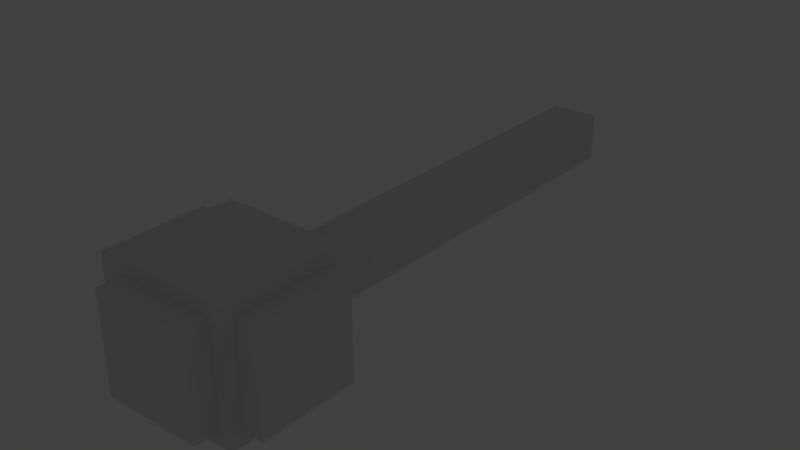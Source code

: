 # Source: room.blend  (saved by Blender 2.79.0; exported with 4.5.12 LTS)
import bpy
from mathutils import Matrix  # noqa: F401  (used for matrix-valued properties, if any)

bpy.ops.wm.read_factory_settings(use_empty=True)
scene = bpy.context.scene
scene.name = 'Scene'

# ---- collections
col_collection_1 = bpy.data.collections.new('Collection 1'); scene.collection.children.link(col_collection_1)

# ---- world
world_world = bpy.data.worlds.new('World'); scene.world = world_world
world_world.color = (0.05088, 0.05088, 0.05088)
world_world.use_sun_shadow = False
world_world.sun_shadow_jitter_overblur = 0.0
world_world.cycles.sampling_method = 'MANUAL'

# ---- lights
light_point = bpy.data.lights.new('Point', 'POINT')
light_point.transmission_factor = 0.0
light_point.energy = 100.0
light_point.shadow_buffer_clip_start = 0.5
light_point.shadow_soft_size = 0.1
light_point.shadow_maximum_resolution = 0.006
light_point.use_absolute_resolution = True

# ---- meshes
me_cube_001 = bpy.data.meshes.new('Cube.001')
me_cube_001.from_pydata([(-0.3928, -0.5, -0.3928), (-0.3928, -0.5, 0.3928), (-0.3956, 0.5, -0.3956), (-0.3956, 0.5, 0.3956), (0.5, -0.399, -0.399), (0.5, -0.399, 0.399), (0.5, 0.399, -0.399), (0.5, 0.399, 0.399), (0.3956, 0.5, 0.3956), (0.3956, 0.5, -0.3956), (0.3928, -0.5, -0.3928), (0.3928, -0.5, 0.3928), (0.6661, 0.399, 0.399), (0.6661, 0.399, -0.399), (0.6661, -0.399, -0.399), (0.6661, -0.399, 0.399), (-0.5, 0.4175, 0.4175), (-0.5, 0.4175, -0.4175), (0.5, 0.5, -0.5), (0.5, 0.5, 0.5), (-0.1936, 0.6279, 0.1936), (-0.1936, 0.6279, -0.1936), (0.1936, 0.6279, -0.1936), (0.1936, 0.6279, 0.1936), (-0.5, -0.4175, -0.4175), (-0.5, -0.4175, 0.4175), (0.5, -0.5, 0.5), (0.5, -0.5, -0.5), (-0.3928, -0.6885, -0.3928), (-0.3928, -0.6885, 0.3928), (0.3928, -0.6885, 0.3928), (0.3928, -0.6885, -0.3928), (-0.5, 0.5, -0.5), (-0.5, -0.5, -0.5), (-0.5, -0.5, 0.5), (-0.5, 0.5, 0.5), (-0.6976, 0.4175, -0.4175), (-0.6976, -0.4175, -0.4175), (-0.6976, -0.4175, 0.4175), (-0.6976, 0.4175, 0.4175), (-0.3956, 0.6279, 0.3956), (-0.3956, 0.6279, -0.3956), (0.3956, 0.6279, -0.3956), (0.3956, 0.6279, 0.3956), (-0.1936, 4.044, 0.1936), (-0.1936, 4.044, -0.1936), (0.1936, 4.044, -0.1936), (0.1936, 4.044, 0.1936)], [], [(16, 25, 38, 39), (9, 8, 43, 42), (4, 5, 15, 14), (0, 1, 29, 28), (32, 33, 27, 18), (19, 26, 34, 35), (6, 7, 19, 18), (4, 6, 18, 27), (7, 5, 26, 19), (5, 4, 27, 26), (13, 14, 15, 12), (6, 4, 14, 13), (5, 7, 12, 15), (7, 6, 13, 12), (2, 3, 35, 32), (9, 2, 32, 18), (3, 8, 19, 35), (8, 9, 18, 19), (23, 20, 44, 47), (2, 9, 42, 41), (8, 3, 40, 43), (3, 2, 41, 40), (1, 0, 33, 34), (10, 11, 26, 27), (0, 10, 27, 33), (11, 1, 34, 26), (31, 28, 29, 30), (1, 11, 30, 29), (11, 10, 31, 30), (10, 0, 28, 31), (17, 24, 33, 32), (24, 25, 34, 33), (25, 16, 35, 34), (16, 17, 32, 35), (37, 36, 39, 38), (24, 17, 36, 37), (17, 16, 39, 36), (25, 24, 37, 38), (21, 20, 40, 41), (22, 21, 41, 42), (20, 23, 43, 40), (23, 22, 42, 43), (45, 46, 47, 44), (20, 21, 45, 44), (22, 23, 47, 46), (21, 22, 46, 45)])
_uv = me_cube_001.uv_layers.new(name='UVMap')
_uv.uv.foreach_set('vector', [0.9175, 0.9175, 0.9175, 0.08253, 0.9175, 0.08253, 0.9175, 0.9175, 0.1044, 0.8956, 0.8956, 0.8956, 0.8956, 0.8956, 0.1044, 0.8956, 0.101, 0.899, 0.899, 0.899, 0.899, 0.899, 0.101, 0.899, 0.06757, 0.9324, 0.9324, 0.9324, 0.9324, 0.9324, 0.06757, 0.9324, 0.0, 0.0, 0.0, 1.0, 1.0, 1.0, 1.0, 0.0, 0.0, 0.0, 0.0, 1.0, 1.0, 1.0, 1.0, 0.0, 0.101, 0.101, 0.899, 0.101, 1.0, 0.0, 0.0, 0.0, 0.101, 0.899, 0.101, 0.101, 0.0, 0.0, 0.0, 1.0, 0.899, 0.101, 0.899, 0.899, 1.0, 1.0, 1.0, 0.0, 0.899, 0.899, 0.101, 0.899, 0.0, 1.0, 1.0, 1.0, 0.101, 0.101, 0.101, 0.899, 0.899, 0.899, 0.899, 0.101, 0.101, 0.101, 0.101, 0.899, 0.101, 0.899, 0.101, 0.101, 0.899, 0.899, 0.899, 0.101, 0.899, 0.101, 0.899, 0.899, 0.899, 0.101, 0.101, 0.101, 0.101, 0.101, 0.899, 0.101, 0.1044, 0.1044, 0.8956, 0.1044, 1.0, 0.0, 0.0, 0.0, 0.1044, 0.8956, 0.1044, 0.1044, 0.0, 0.0, 0.0, 1.0, 0.8956, 0.1044, 0.8956, 0.8956, 1.0, 1.0, 1.0, 0.0, 0.8956, 0.8956, 0.1044, 0.8956, 0.0, 1.0, 1.0, 1.0, 2.75e-05, 2.752e-05, 0.03644, 2.75e-05, 0.9747, 0.07568, 1.0, 0.07313, 0.1044, 0.1044, 0.1044, 0.8956, 0.1044, 0.8956, 0.1044, 0.1044, 0.8956, 0.8956, 0.8956, 0.1044, 0.8956, 0.1044, 0.8956, 0.8956, 0.8956, 0.1044, 0.1044, 0.1044, 0.1044, 0.1044, 0.8956, 0.1044, 0.9324, 0.9324, 0.06757, 0.9324, 0.0, 1.0, 1.0, 1.0, 0.06757, 0.06757, 0.9324, 0.06757, 1.0, 0.0, 0.0, 0.0, 0.06757, 0.9324, 0.06757, 0.06757, 0.0, 0.0, 0.0, 1.0, 0.9324, 0.06757, 0.9324, 0.9324, 1.0, 1.0, 1.0, 0.0, 0.06757, 0.06757, 0.06757, 0.9324, 0.9324, 0.9324, 0.9324, 0.06757, 0.9324, 0.9324, 0.9324, 0.06757, 0.9324, 0.06757, 0.9324, 0.9324, 0.9324, 0.06757, 0.06757, 0.06757, 0.06757, 0.06757, 0.9324, 0.06757, 0.06757, 0.06757, 0.06757, 0.9324, 0.06757, 0.9324, 0.06757, 0.06757, 0.08253, 0.9175, 0.08253, 0.08253, 0.0, 0.0, 0.0, 1.0, 0.08253, 0.08253, 0.9175, 0.08253, 1.0, 0.0, 0.0, 0.0, 0.9175, 0.08253, 0.9175, 0.9175, 1.0, 1.0, 1.0, 0.0, 0.9175, 0.9175, 0.08253, 0.9175, 0.0, 1.0, 1.0, 1.0, 0.08253, 0.08253, 0.08253, 0.9175, 0.9175, 0.9175, 0.9175, 0.08253, 0.08253, 0.08253, 0.08253, 0.9175, 0.08253, 0.9175, 0.08253, 0.08253, 0.08253, 0.9175, 0.9175, 0.9175, 0.9175, 0.9175, 0.08253, 0.9175, 0.9175, 0.08253, 0.08253, 0.08253, 0.08253, 0.08253, 0.9175, 0.08253, 0.3064, 0.3064, 0.6936, 0.3064, 0.8956, 0.1044, 0.1044, 0.1044, 0.3064, 0.6936, 0.3064, 0.3064, 0.1044, 0.1044, 0.1044, 0.8956, 0.6936, 0.3064, 0.6936, 0.6936, 0.8956, 0.8956, 0.8956, 0.1044, 0.6936, 0.6936, 0.3064, 0.6936, 0.1044, 0.8956, 0.8956, 0.8956, 0.966, 0.07065, 0.9753, 0.06694, 1.0, 0.07313, 0.9747, 0.07568, 0.03644, 2.75e-05, 0.04833, 0.003559, 0.966, 0.07065, 0.9747, 0.07568, 0.03605, 0.005323, 2.75e-05, 2.752e-05, 1.0, 0.07313, 0.9753, 0.06694, 0.04833, 0.003559, 0.03605, 0.005323, 0.9753, 0.06694, 0.966, 0.07065])
me_cube_001.use_remesh_preserve_volume = False
me_cube_001.use_remesh_preserve_attributes = False
me_cube_001.use_mirror_vertex_groups = False
me_cube_001.update()

# ---- objects
ob_point = bpy.data.objects.new('Point', light_point)
ob_cube = bpy.data.objects.new('Cube', me_cube_001)

# ---- transforms, parenting, visibility, modifiers, constraints
ob_point.location = (-3.638, 3.478, 3.584)
ob_point.lineart.crease_threshold = 0.0
ob_cube.location = (0.0, 0.0, 0.0)
ob_cube.scale = (8.0, 8.0, 8.0)
ob_cube.lineart.crease_threshold = 0.0

# ---- collection membership
col_collection_1.objects.link(ob_point)
col_collection_1.objects.link(ob_cube)

# ---- scene / render settings (as saved in the file)
scene.frame_start = 1; scene.frame_end = 250; scene.frame_set(2)
scene.render.engine = 'BLENDER_EEVEE_NEXT'
scene.render.resolution_percentage = 50
scene.render.dither_intensity = 0.0
scene.cycles.use_denoising = False
scene.cycles.samples = 128
scene.cycles.sampling_pattern = 'TABULATED_SOBOL'
scene.cycles.use_adaptive_sampling = False
scene.cycles.use_light_tree = False
scene.cycles.blur_glossy = 0.0
scene.cycles.sample_clamp_indirect = 0.0
scene.view_settings.view_transform = 'Standard'
bpy.context.view_layer.update()

# ---- added for rendering (the .blend has no active camera): camera
cam_auto = bpy.data.cameras.new('AutoCamera')
cam_auto.lens = 50.0
cam_auto.sensor_width = 36.0
cam_auto.clip_end = 1000.0
ob_auto_camera = bpy.data.objects.new('AutoCamera', cam_auto)
scene.collection.objects.link(ob_auto_camera)
ob_auto_camera.location = (37.0753, -31.2172, 29.7608)
ob_auto_camera.rotation_euler = (1.09748, -7.21219e-08, 0.694738)
scene.camera = ob_auto_camera
bpy.context.view_layer.update()

